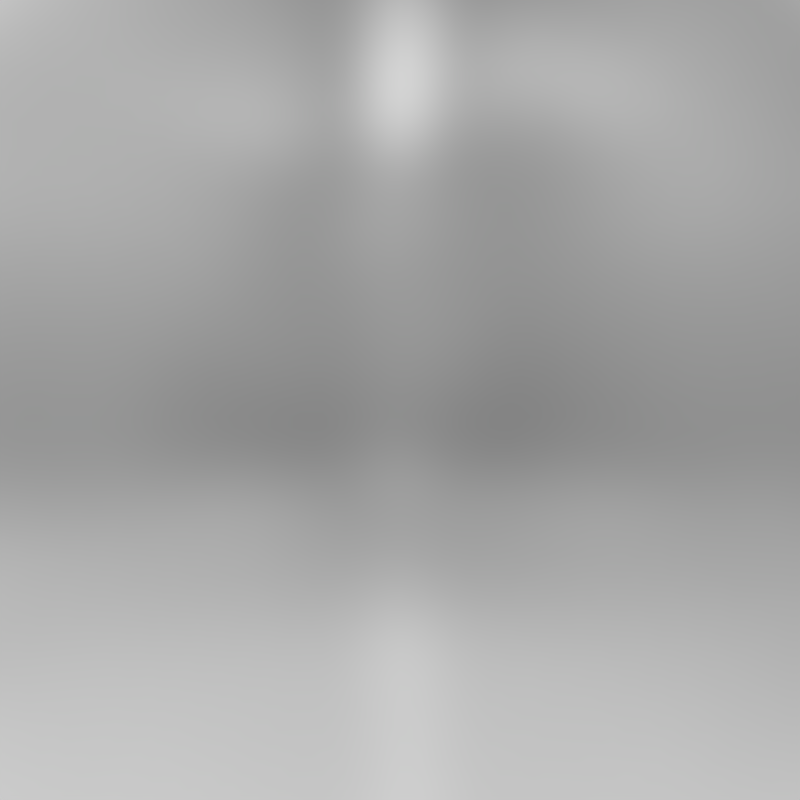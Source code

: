 # Source: thumbnail.blend  (saved by Blender 2.92.15; exported with 4.5.12 LTS)
import bpy
from mathutils import Matrix  # noqa: F401  (used for matrix-valued properties, if any)

bpy.ops.wm.read_factory_settings(use_empty=True)
scene = bpy.context.scene
scene.name = 'Scene'

# ---- collections
col_collection_1 = bpy.data.collections.new('Collection 1'); scene.collection.children.link(col_collection_1)

# ---- images (referenced by path relative to the original .blend; pixels are not part of the script)
import os
ASSET_DIR = os.environ.get("B2B_ASSET_DIR", "")  # directory of the original .blend (textures are referenced by path, not embedded)
HERE = os.path.dirname(os.path.abspath(__file__))  # packed textures are extracted next to this script under _unpacked/

def load_image(name, relpath, width, height, colorspace="sRGB"):
    """Load a texture the original file referenced (path relative to the .blend, or extracted next to this script)."""
    p = next((c for c in (os.path.join(HERE, relpath), os.path.join(ASSET_DIR, relpath)) if relpath and os.path.exists(c)), "")
    if p:
        img = bpy.data.images.load(p, check_existing=True)
        img.name = name
    else:  # same state as the original file: an image datablock whose file is absent (Cycles renders it pink)
        img = bpy.data.images.new(name, width, height)
        img.source = "FILE"
        img.filepath = "//" + (relpath or name)
    img.colorspace_settings.name = colorspace
    return img
img_studio008small_hdr = load_image('studio008small.hdr', '_unpacked/studio008small.7e815504.hdr', 500, 250, 'Linear Rec.709')

# ---- world
world_studio008small = bpy.data.worlds.new('studio008small'); scene.world = world_studio008small
world_studio008small.use_nodes = True; world_studio008small.node_tree.nodes.clear()
_N = world_studio008small.node_tree.nodes; _L = world_studio008small.node_tree.links
n0 = _N.new('ShaderNodeOutputWorld'); n0.name = 'World Output'; n0.location = (300, 300)
n1 = _N.new('ShaderNodeBackground'); n1.name = 'Background'; n1.location = (10, 300)
n1.inputs[1].default_value = 3.0
n2 = _N.new('ShaderNodeTexEnvironment'); n2.name = 'Environment Texture'; n2.location = (-200, 300)
n2.width = 140
n2.image = img_studio008small_hdr
n3 = _N.new('ShaderNodeMapping'); n3.name = 'Mapping'; n3.location = (-550, 300)
n4 = _N.new('ShaderNodeTexCoord'); n4.name = 'Texture Coordinate'; n4.location = (-750, 300)
_L.new(n1.outputs[0], n0.inputs[0])
_L.new(n2.outputs[0], n1.inputs[0])
_L.new(n3.outputs[0], n2.inputs[0])
_L.new(n4.outputs[0], n3.inputs[0])
n0.is_active_output = True
world_studio008small.use_sun_shadow = False
world_studio008small.sun_shadow_jitter_overblur = 0.0
world_studio008small.cycles.sampling_method = 'MANUAL'

# ---- cameras
cam_camera = bpy.data.cameras.new('Camera')
cam_camera.clip_start = 0.0254
cam_camera.clip_end = 9999.0
cam_camera.lens = 35.0
cam_camera.sensor_width = 32.0
cam_camera.sensor_height = 18.0
cam_camera.ortho_scale = 200.0
cam_camera.display_size = 2.0
cam_camera.dof.focus_distance = 0.0
cam_camera.dof.aperture_fstop = 128.0
cam_camera.dof.aperture_blades = 6

# ---- lights
light_sun = bpy.data.lights.new('Sun', 'SUN')
light_sun.transmission_factor = 0.0
light_sun.angle = 0.1993
light_sun.energy = 1.0
light_sun.shadow_buffer_clip_start = 0.5
light_sun.shadow_soft_size = 0.1
light_sun.shadow_cascade_max_distance = 1000.0

# ---- objects
ob_sun = bpy.data.objects.new('Sun', light_sun)
ob_camera = bpy.data.objects.new('Camera', cam_camera)

# ---- transforms, parenting, visibility, modifiers, constraints
ob_sun.location = (12.02, -9.811, 10.03)
ob_sun.rotation_euler = (0.291, 0.6263, -0.214)
ob_sun.lineart.crease_threshold = 0.0
ob_camera.location = (-10.39, -10.98, 2.725)
ob_camera.rotation_euler = (1.571, 0.0, -0.7854)
ob_camera.lineart.crease_threshold = 0.0

# ---- collection membership
col_collection_1.objects.link(ob_sun)
col_collection_1.objects.link(ob_camera)

# ---- scene / render settings (as saved in the file)
scene.camera = ob_camera
scene.frame_start = 1; scene.frame_end = 250; scene.frame_set(1)
scene.render.engine = 'CYCLES'
scene.render.resolution_x = 540
scene.render.resolution_y = 540
scene.render.dither_intensity = 0.0
scene.render.film_transparent = True
scene.cycles.use_denoising = False
scene.cycles.samples = 128
scene.cycles.sampling_pattern = 'TABULATED_SOBOL'
scene.cycles.use_adaptive_sampling = False
scene.cycles.use_light_tree = False
scene.cycles.blur_glossy = 0.0
scene.cycles.sample_clamp_indirect = 0.0
scene.view_settings.view_transform = 'Standard'
bpy.context.view_layer.update()
